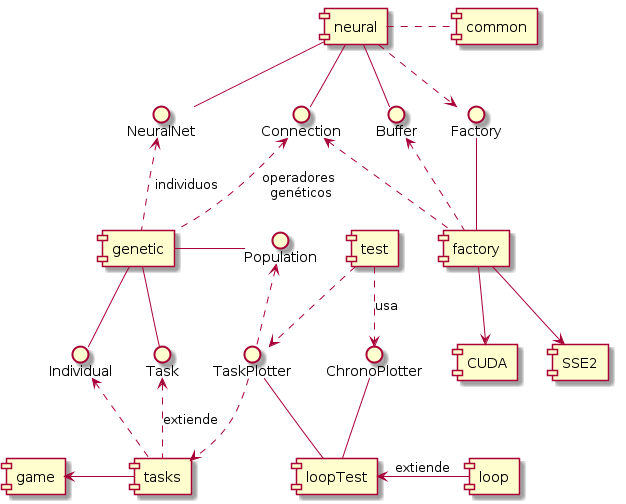

The diagram above was rendered by PlantUML. Its source (embedded in the PNG):
@startuml img/uml/components.png

[neural] . [common]

[neural] -- NeuralNet
[neural] -- Buffer
[neural] -- Connection
[neural] ..> Factory

Factory -- [factory]

[factory] --> [SSE2]
[factory] --> [CUDA]

Buffer <.. [factory]
Connection <.. [factory]

[genetic] -- Task
[genetic] -- Individual
[genetic] - Population
Connection <.. [genetic] : operadores\n genéticos
NeuralNet <.. [genetic] : individuos

[loopTest] <- [loop] : extiende

[test] ..> ChronoPlotter : usa
[test] ..> TaskPlotter


Population <.. TaskPlotter

TaskPlotter --[loopTest]
ChronoPlotter -- [loopTest]

TaskPlotter ..> [tasks]

Task <.. [tasks] : extiende
Individual <.. [tasks]
[game] <- [tasks]



@enduml